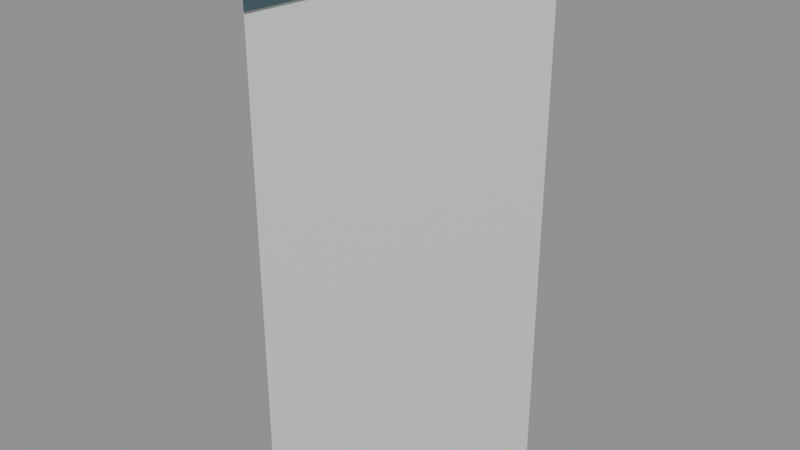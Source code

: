 # Source: halfwall_45_port_rise_5.blend  (saved by Blender 5.2.45; exported with 4.5.12 LTS)
import bpy
from mathutils import Matrix  # noqa: F401  (used for matrix-valued properties, if any)

bpy.ops.wm.read_factory_settings(use_empty=True)
scene = bpy.context.scene
scene.name = 'halfwall_45_port_rise_5'

# ---- materials (node trees are filled in below, after node groups)
mat_warm_white_painted_steel = bpy.data.materials.new('Warm white painted steel')
mat_warm_white_painted_steel.diffuse_color = (0.74, 0.78, 0.75, 1.0)
mat_dark_gunwale_cap = bpy.data.materials.new('Dark gunwale cap')
mat_dark_gunwale_cap.diffuse_color = (0.075, 0.13, 0.15, 1.0)

# ---- material node trees
mat_warm_white_painted_steel.use_nodes = True; mat_warm_white_painted_steel.node_tree.nodes.clear()
_N = mat_warm_white_painted_steel.node_tree.nodes; _L = mat_warm_white_painted_steel.node_tree.links
n0 = _N.new('ShaderNodeBsdfPrincipled'); n0.name = 'Principled BSDF'; n0.location = (-200, 100)
n0.inputs[0].default_value = (0.74, 0.78, 0.75, 1.0)
n0.inputs[1].default_value = 0.3
n0.inputs[2].default_value = 0.42
n0.inputs[10].default_value = 0.005
n1 = _N.new('ShaderNodeOutputMaterial'); n1.name = 'Material Output'; n1.location = (200, 100)
_L.new(n0.outputs[0], n1.inputs[0])
n1.is_active_output = True
mat_dark_gunwale_cap.use_nodes = True; mat_dark_gunwale_cap.node_tree.nodes.clear()
_N = mat_dark_gunwale_cap.node_tree.nodes; _L = mat_dark_gunwale_cap.node_tree.links
n0 = _N.new('ShaderNodeBsdfPrincipled'); n0.name = 'Principled BSDF'; n0.location = (-200, 100)
n0.inputs[0].default_value = (0.075, 0.13, 0.15, 1.0)
n0.inputs[1].default_value = 0.5
n0.inputs[2].default_value = 0.4
n0.inputs[10].default_value = 0.005
n1 = _N.new('ShaderNodeOutputMaterial'); n1.name = 'Material Output'; n1.location = (200, 100)
_L.new(n0.outputs[0], n1.inputs[0])
n1.is_active_output = True

# ---- meshes
me_seamless_solid_halfwall_008 = bpy.data.meshes.new('Seamless solid halfwall.008')
me_seamless_solid_halfwall_008.from_pydata([(-0.02828, 0.02828, 0.0), (0.02828, -0.02828, 0.0), (0.02828, -0.02828, 1.35), (-0.02828, 0.02828, 1.35), (0.4717, 0.5283, 0.0), (0.5283, 0.4717, 0.0), (0.5283, 0.4717, 1.5), (0.4717, 0.5283, 1.5)], [], [(3, 2, 1, 0), (4, 5, 6, 7), (0, 1, 5, 4), (1, 2, 6, 5), (2, 3, 7, 6), (3, 0, 4, 7)])
me_seamless_solid_halfwall_008.materials.append(mat_warm_white_painted_steel)
me_seamless_solid_halfwall_008.update()
me_seamless_top_cap_008 = bpy.data.meshes.new('Seamless top cap.008')
me_seamless_top_cap_008.from_pydata([(-0.03536, 0.03536, 1.335), (0.03536, -0.03536, 1.335), (0.03536, -0.03536, 1.365), (0.02828, -0.02828, 1.375), (-0.02828, 0.02828, 1.375), (-0.03536, 0.03536, 1.365), (0.4646, 0.5354, 1.485), (0.5354, 0.4646, 1.485), (0.5354, 0.4646, 1.515), (0.5283, 0.4717, 1.525), (0.4717, 0.5283, 1.525), (0.4646, 0.5354, 1.515)], [], [(5, 4, 3, 2, 1, 0), (6, 7, 8, 9, 10, 11), (0, 1, 7, 6), (1, 2, 8, 7), (2, 3, 9, 8), (3, 4, 10, 9), (4, 5, 11, 10), (5, 0, 6, 11)])
me_seamless_top_cap_008.materials.append(mat_dark_gunwale_cap)
me_seamless_top_cap_008.update()

# ---- objects
ob_seamless_solid_halfwall_008 = bpy.data.objects.new('Seamless solid halfwall.008', me_seamless_solid_halfwall_008)
ob_seamless_top_cap_008 = bpy.data.objects.new('Seamless top cap.008', me_seamless_top_cap_008)
ob_socketstart_030 = bpy.data.objects.new('SocketStart.030', None)
ob_socketend_024 = bpy.data.objects.new('SocketEnd.024', None)

# ---- transforms, parenting, visibility, modifiers, constraints
ob_seamless_solid_halfwall_008.location = (0.0, 0.0, 0.0)
ob_seamless_top_cap_008.location = (0.0, 0.0, 0.0)
ob_socketstart_030.location = (0.0, 0.0, 0.0)
ob_socketstart_030.empty_display_size = 0.08
ob_socketend_024.location = (0.5, 0.5, 0.0)
ob_socketend_024.empty_display_size = 0.08

# ---- collection membership
scene.collection.objects.link(ob_seamless_solid_halfwall_008)
scene.collection.objects.link(ob_seamless_top_cap_008)
scene.collection.objects.link(ob_socketstart_030)
scene.collection.objects.link(ob_socketend_024)

# ---- scene / render settings (as saved in the file)
scene.frame_start = 1; scene.frame_end = 250; scene.frame_set(1)
scene.render.engine = 'BLENDER_EEVEE_NEXT'
scene.render.image_settings.exr_codec = 'NONE'
scene.render.use_bake_clear = False
scene.render.bake_margin = 0
scene.render.bake_bias = 0.0
scene.render.bake_samples = 0
scene.render.simplify_subdivision_render = 0
scene.render.simplify_child_particles_render = 0.0
scene.render.compositor_device = 'GPU'
scene.eevee.use_volume_custom_range = False
scene.eevee.gtao_distance = 0.0
scene.eevee.use_fast_gi = False
scene.eevee.fast_gi_thickness_near = 0.1
scene.eevee.fast_gi_thickness_far = 0.0
scene.eevee.ray_tracing_options.screen_trace_thickness = 0.1
bpy.context.view_layer.update()

# ---- added for rendering (the .blend has no active camera and no usable light): camera, sun + grey world if the file has none
cam_auto = bpy.data.cameras.new('AutoCamera')
cam_auto.lens = 50.0
cam_auto.sensor_width = 36.0
cam_auto.clip_end = 1000.0
ob_auto_camera = bpy.data.objects.new('AutoCamera', cam_auto)
scene.collection.objects.link(ob_auto_camera)
ob_auto_camera.location = (1.84639, -1.66567, 2.03961)
ob_auto_camera.rotation_euler = (1.09748, -7.21219e-08, 0.694738)
scene.camera = ob_auto_camera
light_auto_sun = bpy.data.lights.new('AutoSun', 'SUN')
light_auto_sun.energy = 3.0
light_auto_sun.angle = 0.0523599
ob_auto_sun = bpy.data.objects.new('AutoSun', light_auto_sun)
scene.collection.objects.link(ob_auto_sun)
ob_auto_sun.rotation_euler = (0.872665, 0.174533, 0.523599)
if scene.world is None:
    world_auto = bpy.data.worlds.new('AutoWorld')
    world_auto.color = (0.3, 0.3, 0.3)
    scene.world = world_auto
bpy.context.view_layer.update()
